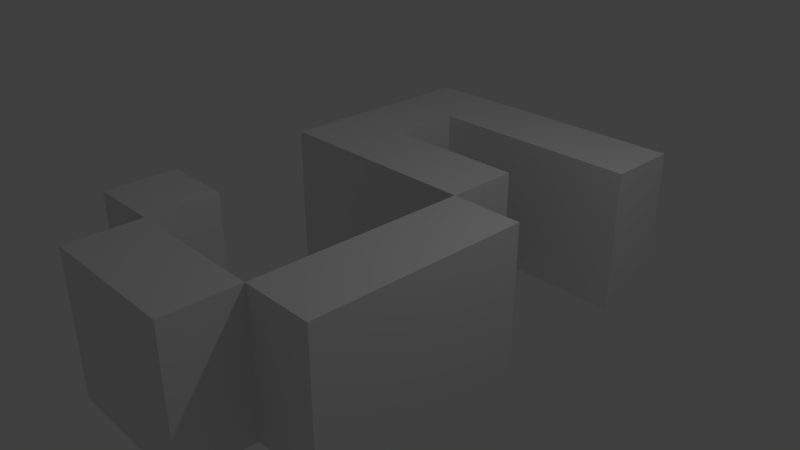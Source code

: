 # Source: 3dno5.blend  (saved by Blender 2.79.0; exported with 4.5.12 LTS)
import bpy
from mathutils import Matrix  # noqa: F401  (used for matrix-valued properties, if any)

bpy.ops.wm.read_factory_settings(use_empty=True)
scene = bpy.context.scene
scene.name = 'Scene'

# ---- collections
col_collection_1 = bpy.data.collections.new('Collection 1'); scene.collection.children.link(col_collection_1)

# ---- materials (node trees are filled in below, after node groups)
mat_material_006 = bpy.data.materials.new('Material.006')
mat_material_006.alpha_threshold = 0.0
mat_material_006.use_transparent_shadow = False
mat_material_006.roughness = 0.5
mat_material_006.line_color = (0.0, 0.0, 0.0, 1.0)
mat_material = bpy.data.materials.new('Material')
mat_material.alpha_threshold = 0.0
mat_material.use_transparent_shadow = False
mat_material.roughness = 0.5
mat_material.line_color = (0.0, 0.0, 0.0, 1.0)
mat_material_002 = bpy.data.materials.new('Material.002')
mat_material_002.alpha_threshold = 0.0
mat_material_002.use_transparent_shadow = False
mat_material_002.roughness = 0.5
mat_material_002.line_color = (0.0, 0.0, 0.0, 1.0)
mat_material_003 = bpy.data.materials.new('Material.003')
mat_material_003.alpha_threshold = 0.0
mat_material_003.use_transparent_shadow = False
mat_material_003.roughness = 0.5
mat_material_003.line_color = (0.0, 0.0, 0.0, 1.0)
mat_material_004 = bpy.data.materials.new('Material.004')
mat_material_004.alpha_threshold = 0.0
mat_material_004.use_transparent_shadow = False
mat_material_004.roughness = 0.5
mat_material_004.line_color = (0.0, 0.0, 0.0, 1.0)
mat_material_005 = bpy.data.materials.new('Material.005')
mat_material_005.alpha_threshold = 0.0
mat_material_005.use_transparent_shadow = False
mat_material_005.roughness = 0.5
mat_material_005.line_color = (0.0, 0.0, 0.0, 1.0)

# ---- material node trees

# ---- world
world_world = bpy.data.worlds.new('World'); scene.world = world_world
world_world.color = (0.05088, 0.05088, 0.05088)
world_world.use_sun_shadow = False
world_world.sun_shadow_jitter_overblur = 0.0
world_world.cycles.sampling_method = 'MANUAL'

# ---- cameras
cam_camera = bpy.data.cameras.new('Camera')
cam_camera.clip_end = 100.0
cam_camera.lens = 35.0
cam_camera.sensor_width = 32.0
cam_camera.sensor_height = 18.0
cam_camera.ortho_scale = 7.314
cam_camera.dof.focus_distance = 0.0
cam_camera.dof.aperture_fstop = 128.0

# ---- lights
light_lamp = bpy.data.lights.new('Lamp', 'POINT')
light_lamp.transmission_factor = 0.0
light_lamp.cutoff_distance = 30.0
light_lamp.energy = 100.0
light_lamp.shadow_buffer_clip_start = 1.001
light_lamp.shadow_soft_size = 0.1
light_lamp.shadow_maximum_resolution = 0.006
light_lamp.use_absolute_resolution = True

# ---- meshes
me_cube_006 = bpy.data.meshes.new('Cube.006')
me_cube_006.from_pydata([(1.0, 1.0, -1.0), (1.0, -1.0, -1.0), (-1.0, -1.0, -1.0), (-1.0, 1.0, -1.0), (1.0, 1.0, 1.0), (1.0, -1.0, 1.0), (-1.0, -1.0, 1.0), (-1.0, 1.0, 1.0), (7.0, 11.0, -1.0), (7.0, 9.0, -1.0), (-1.0, 9.0, -1.0), (-1.0, 11.0, -1.0), (7.0, 11.0, 1.0), (7.0, 9.0, 1.0), (-1.0, 9.0, 1.0), (-1.0, 11.0, 1.0), (5.0, 7.0, -1.0), (5.0, 5.0, -1.0), (-1.0, 5.0, -1.0), (-1.0, 7.0, -1.0), (5.0, 7.0, 1.0), (5.0, 5.0, 1.0), (-1.0, 5.0, 1.0), (-1.0, 7.0, 1.0), (7.0, 5.0, -1.0), (7.0, -1.0, -1.0), (5.0, -1.0, -1.0), (5.0, 5.0, -1.0), (7.0, 5.0, 1.0), (7.0, -1.0, 1.0), (5.0, -1.0, 1.0), (5.0, 5.0, 1.0), (1.0, 9.0, -1.0), (1.0, 7.0, -1.0), (-1.0, 7.0, -1.0), (-1.0, 9.0, -1.0), (1.0, 9.0, 1.0), (1.0, 7.0, 1.0), (-1.0, 7.0, 1.0), (-1.0, 9.0, 1.0), (5.0, -1.0, -1.0), (5.0, -3.0, -1.0), (1.0, -3.0, -1.0), (1.0, -1.0, -1.0), (5.0, -1.0, 1.0), (5.0, -3.0, 1.0), (1.0, -3.0, 1.0), (1.0, -1.0, 1.0)], [], [(1, 3, 0), (7, 5, 4), (4, 1, 0), (5, 2, 1), (2, 7, 3), (0, 7, 4), (9, 11, 8), (15, 13, 12), (12, 9, 8), (13, 10, 9), (14, 11, 10), (8, 15, 12), (17, 19, 16), (23, 21, 20), (20, 17, 16), (21, 18, 17), (22, 19, 18), (16, 23, 20), (24, 26, 27), (28, 30, 29), (28, 25, 24), (29, 26, 25), (26, 31, 27), (24, 31, 28), (33, 35, 32), (39, 37, 36), (36, 33, 32), (37, 34, 33), (38, 35, 34), (32, 39, 36), (41, 43, 40), (47, 45, 44), (44, 41, 40), (45, 42, 41), (42, 47, 43), (40, 47, 44), (1, 2, 3), (7, 6, 5), (4, 5, 1), (5, 6, 2), (2, 6, 7), (0, 3, 7), (9, 10, 11), (15, 14, 13), (12, 13, 9), (13, 14, 10), (14, 15, 11), (8, 11, 15), (17, 18, 19), (23, 22, 21), (20, 21, 17), (21, 22, 18), (22, 23, 19), (16, 19, 23), (24, 25, 26), (28, 31, 30), (28, 29, 25), (29, 30, 26), (26, 30, 31), (24, 27, 31), (33, 34, 35), (39, 38, 37), (36, 37, 33), (37, 38, 34), (38, 39, 35), (32, 35, 39), (41, 42, 43), (47, 46, 45), (44, 45, 41), (45, 46, 42), (42, 46, 47), (40, 43, 47)])
me_cube_006.polygons.foreach_set('material_index', [0, 0, 0, 0, 0, 0, 1, 1, 1, 1, 1, 1, 2, 2, 2, 2, 2, 2, 3, 3, 3, 3, 3, 3, 4, 4, 4, 4, 4, 4, 5, 5, 5, 5, 5, 5, 0, 0, 0, 0, 0, 0, 1, 1, 1, 1, 1, 1, 2, 2, 2, 2, 2, 2, 3, 3, 3, 3, 3, 3, 4, 4, 4, 4, 4, 4, 5, 5, 5, 5, 5, 5])
me_cube_006.materials.append(mat_material_006)
me_cube_006.materials.append(mat_material)
me_cube_006.materials.append(mat_material_002)
me_cube_006.materials.append(mat_material_003)
me_cube_006.materials.append(mat_material_004)
me_cube_006.materials.append(mat_material_005)
me_cube_006.use_remesh_preserve_volume = False
me_cube_006.use_remesh_preserve_attributes = False
me_cube_006.use_mirror_vertex_groups = False
me_cube_006.update()

# ---- objects
ob_lamp = bpy.data.objects.new('Lamp', light_lamp)
ob_camera = bpy.data.objects.new('Camera', cam_camera)
ob_cube_005 = bpy.data.objects.new('Cube.005', me_cube_006)

# ---- transforms, parenting, visibility, modifiers, constraints
ob_lamp.location = (4.076, 1.005, 5.904)
ob_lamp.rotation_euler = (0.6503, 0.05522, 1.866)
ob_lamp.lock_rotations_4d = False
ob_lamp.empty_display_type = 'ARROWS'
ob_lamp.color = (0.0, 0.0, 0.0, 0.0)
ob_lamp.lineart.crease_threshold = 0.0
ob_camera.location = (7.481, -6.508, 5.344)
ob_camera.rotation_euler = (1.109, 0.0, 0.8149)
ob_camera.lock_rotations_4d = False
ob_camera.empty_display_type = 'ARROWS'
ob_camera.color = (0.0, 0.0, 0.0, 0.0)
ob_camera.display_type = 'WIRE'
ob_camera.lineart.crease_threshold = 0.0
ob_cube_005.location = (-1.5, -2.0, 0.0)
ob_cube_005.scale = (0.5, 0.5, 1.0)
ob_cube_005.lock_rotations_4d = False
ob_cube_005.empty_display_type = 'ARROWS'
ob_cube_005.lineart.crease_threshold = 0.0

# ---- collection membership
col_collection_1.objects.link(ob_lamp)
col_collection_1.objects.link(ob_camera)
col_collection_1.objects.link(ob_cube_005)

# ---- scene / render settings (as saved in the file)
scene.camera = ob_camera
scene.frame_start = 1; scene.frame_end = 250; scene.frame_set(1)
scene.render.engine = 'BLENDER_EEVEE_NEXT'
scene.render.resolution_percentage = 50
scene.render.dither_intensity = 0.0
scene.cycles.use_denoising = False
scene.cycles.samples = 128
scene.cycles.sampling_pattern = 'TABULATED_SOBOL'
scene.cycles.use_adaptive_sampling = False
scene.cycles.use_light_tree = False
scene.cycles.blur_glossy = 0.0
scene.cycles.sample_clamp_indirect = 0.0
scene.view_settings.view_transform = 'Standard'
bpy.context.view_layer.update()
